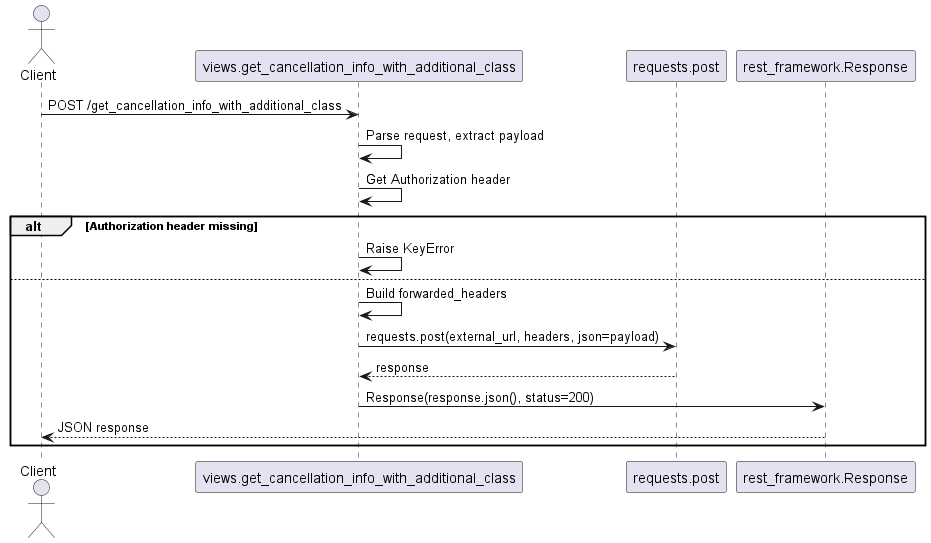

The diagram above was rendered by PlantUML. Its source (embedded in the PNG):
@startuml
actor Client
participant "views.get_cancellation_info_with_additional_class" as View
participant "requests.post" as RequestsPost
participant "rest_framework.Response" as Response

Client -> View: POST /get_cancellation_info_with_additional_class
View -> View: Parse request, extract payload
View -> View: Get Authorization header
alt Authorization header missing
    View -> View: Raise KeyError
else
    View -> View: Build forwarded_headers
    View -> RequestsPost: requests.post(external_url, headers, json=payload)
    RequestsPost --> View: response
    View -> Response: Response(response.json(), status=200)
    Response --> Client: JSON response
end
@enduml